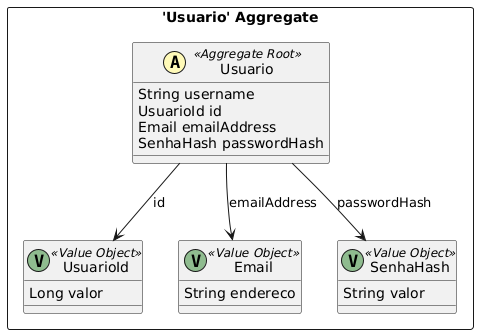

The diagram above was rendered by PlantUML. Its source (embedded in the PNG):
@startuml
skinparam componentStyle uml2

package "'Usuario' Aggregate" <<Rectangle>> {
	class Usuario <<(A,#fffab8) Aggregate Root>> {
		String username
		UsuarioId id
		Email emailAddress
		SenhaHash passwordHash
	}
	class UsuarioId <<(V,DarkSeaGreen) Value Object>> {
		Long valor
	}
	class Email <<(V,DarkSeaGreen) Value Object>> {
		String endereco
	}
	class SenhaHash <<(V,DarkSeaGreen) Value Object>> {
		String valor
	}
}
Usuario --> SenhaHash : passwordHash
Usuario --> UsuarioId : id
Usuario --> Email : emailAddress
@enduml